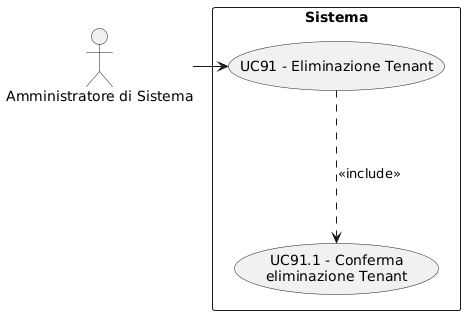

The diagram above was rendered by PlantUML. Its source (embedded in the PNG):
@startuml
skinparam wrapWidth 200
skinparam MaxMessageSize 150
top to bottom direction
skinparam packageStyle rectangle

actor "Amministratore di Sistema" as CA_sys_adm

rectangle "Sistema" {
    usecase "UC91.1 - Conferma eliminazione Tenant" as conferma_eliminazione_tenant
    usecase "UC91 - Eliminazione Tenant" as eliminazione_tenant
}

CA_sys_adm -right-> eliminazione_tenant
eliminazione_tenant -down..> conferma_eliminazione_tenant : <<include>>
@enduml